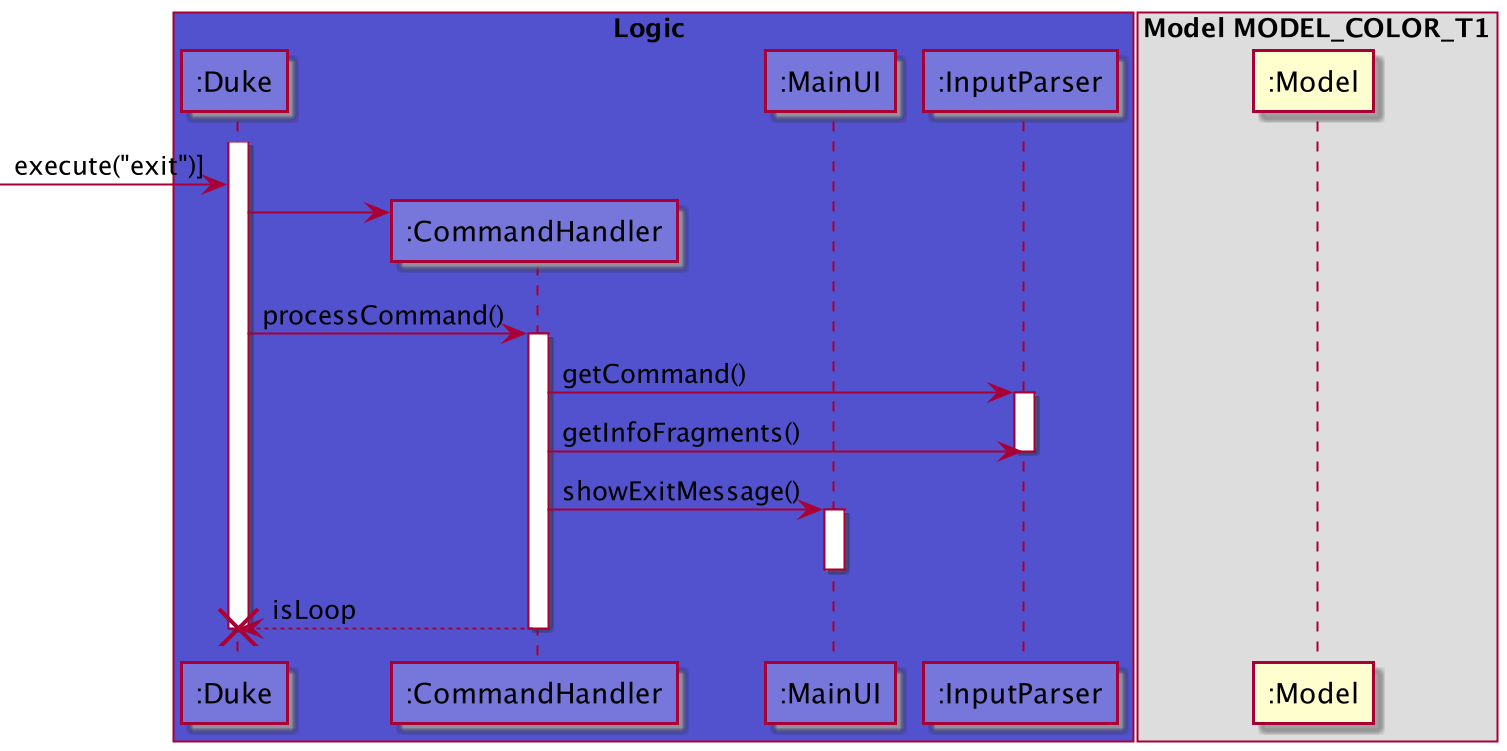

The diagram above was rendered by PlantUML. Its source (embedded in the PNG):
@startuml
!include Style.puml

box Logic LOGIC_COLOR_T2
participant ":Duke" as Duke LOGIC_COLOR_T1
participant ":CommandHandler" as CommandHandler LOGIC_COLOR_T1
participant ":MainUI" as MainUI LOGIC_COLOR_T1
participant ":InputParser" as InputParser LOGIC_COLOR_T1
end box


box Model MODEL_COLOR_T1
participant ":Model" as MODEL_COLOR
end box

activate Duke
[-> Duke : execute("exit")]

create CommandHandler
Duke -> CommandHandler
Duke -> CommandHandler : processCommand()
activate CommandHandler

CommandHandler -> InputParser : getCommand()
activate InputParser

CommandHandler -> InputParser : getInfoFragments()
deactivate InputParser

CommandHandler -> MainUI : showExitMessage()
activate MainUI
deactivate MainUI

CommandHandler --> Duke : isLoop
deactivate CommandHandler

deactivate Duke
destroy Duke


@enduml